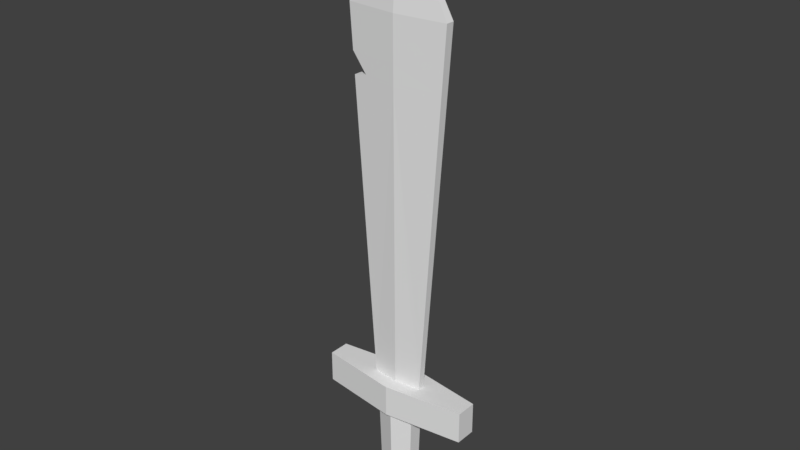 # Source: SM_Sword_001.blend  (saved by Blender 2.79.0; exported with 4.5.12 LTS)
import bpy
from mathutils import Matrix  # noqa: F401  (used for matrix-valued properties, if any)

bpy.ops.wm.read_factory_settings(use_empty=True)
scene = bpy.context.scene
scene.name = 'Scene'

# ---- collections
col_collection_1 = bpy.data.collections.new('Collection 1'); scene.collection.children.link(col_collection_1)

# ---- materials (node trees are filled in below, after node groups)
mat_sword = bpy.data.materials.new('Sword')
mat_sword.alpha_threshold = 0.0
mat_sword.use_transparent_shadow = False
mat_sword.roughness = 0.5

# ---- material node trees

# ---- world
world_world = bpy.data.worlds.new('World'); scene.world = world_world
world_world.color = (0.05088, 0.05088, 0.05088)
world_world.use_sun_shadow = False
world_world.sun_shadow_jitter_overblur = 0.0
world_world.cycles.sampling_method = 'MANUAL'

# ---- meshes
me_cylinder = bpy.data.meshes.new('Cylinder')
me_cylinder.from_pydata([(0.5785, 0.1841, 2.823), (1.123, 0.2979, 10.65), (0.5785, -0.2641, 2.823), (1.123, -0.2882, 10.65), (0.4381, -0.5042, 2.132), (0.4381, 0.5042, 2.132), (1.731, 0.7219, 2.823), (0.3738, -0.4301, 0.0), (0.3738, 0.4301, 0.0), (1.731, -0.7219, 2.823), (-2.6e-09, -0.6272, 10.65), (1.731, 0.7219, 2.132), (1.731, -0.7219, 2.132), (-0.5785, 0.1841, 2.823), (-1.123, 0.2979, 10.65), (-0.5785, -0.2641, 2.823), (-1.123, -0.2882, 10.65), (-4.463e-09, -0.04005, 12.79), (-0.4381, -0.5042, 2.132), (-0.4381, 0.5042, 2.132), (-0.3738, -0.4301, 0.0), (-0.3738, 0.4301, 0.0), (-1.731, -0.7219, 2.132), (-1.731, 0.7219, 2.823), (-1.164e-09, 0.4082, 2.823), (-3.238e-09, 0.4995, 10.65), (-1.164e-09, -0.4882, 2.823), (-4.463e-09, -1.444, 2.823), (-4.463e-09, 1.444, 2.823), (-4.463e-09, -1.444, 2.132), (-4.463e-09, 1.444, 2.132), (-4.463e-09, -1.008, 2.132), (-4.463e-09, 1.008, 2.132), (-4.463e-09, -0.8603, 0.0), (-4.463e-09, 0.8603, 0.0), (-1.731, 0.7219, 2.132), (-1.731, -0.7219, 2.823), (-4.463e-09, 7.92e-09, -4.768e-07), (-2.872e-09, 0.4833, 9.265), (1.027, 0.2778, 9.265), (1.027, -0.284, 9.265), (-2.346e-09, -0.6027, 9.265), (-1.027, 0.2778, 9.265), (-1.027, -0.284, 9.265), (-2.889e-09, 0.4841, 9.33), (1.032, 0.2787, 9.33), (1.032, -0.2842, 9.33), (-2.358e-09, -0.6038, 9.33), (-0.7222, 0.3403, 9.33), (-0.7222, -0.3801, 9.33), (-2.995e-09, 0.4888, 9.73), (1.06, 0.2845, 9.73), (1.06, -0.2854, 9.73), (-2.432e-09, -0.6109, 9.73), (-1.06, 0.2845, 9.73), (-1.06, -0.2854, 9.73)], [], [(50, 25, 1, 51), (51, 1, 3, 52), (52, 3, 10, 53), (3, 1, 17), (2, 9, 6, 0), (1, 25, 17), (10, 3, 17), (15, 36, 27, 26), (24, 28, 23, 13), (9, 27, 29, 12), (28, 6, 11, 30), (30, 11, 5, 32), (12, 29, 31, 4), (11, 12, 4, 5), (5, 4, 7, 8), (32, 5, 8, 34), (4, 31, 33, 7), (12, 11, 6, 9), (50, 54, 14, 25), (54, 55, 16, 14), (55, 53, 10, 16), (16, 17, 14), (13, 23, 36, 15), (14, 17, 25), (10, 17, 16), (26, 27, 9, 2), (36, 22, 29, 27), (28, 30, 35, 23), (30, 32, 19, 35), (22, 18, 31, 29), (35, 19, 18, 22), (19, 21, 20, 18), (32, 34, 21, 19), (18, 20, 33, 31), (22, 36, 23, 35), (0, 6, 28, 24), (21, 34, 37), (34, 8, 37), (7, 33, 37), (33, 20, 37), (20, 21, 37), (8, 7, 37), (15, 26, 41, 43), (13, 15, 43, 42), (24, 13, 42, 38), (2, 40, 41, 26), (0, 39, 40, 2), (24, 38, 39, 0), (43, 41, 47, 49), (42, 43, 49, 48), (38, 42, 48, 44), (40, 46, 47, 41), (39, 45, 46, 40), (38, 44, 45, 39), (49, 47, 53, 55), (48, 49, 55, 54), (44, 48, 54, 50), (46, 52, 53, 47), (45, 51, 52, 46), (44, 50, 51, 45)])
me_cylinder.materials.append(mat_sword)
me_cylinder.use_remesh_preserve_volume = False
me_cylinder.use_remesh_preserve_attributes = False
me_cylinder.use_mirror_vertex_groups = False
me_cylinder.update()

# ---- objects
ob_sword = bpy.data.objects.new('Sword', me_cylinder)

# ---- transforms, parenting, visibility, modifiers, constraints
ob_sword.location = (0.0, 0.0, 0.0)
ob_sword.scale = (0.0549, 0.01732, 0.05511)
ob_sword.lineart.crease_threshold = 0.0

# ---- collection membership
col_collection_1.objects.link(ob_sword)

# ---- scene / render settings (as saved in the file)
scene.frame_start = 1; scene.frame_end = 250; scene.frame_set(1)
scene.render.engine = 'BLENDER_EEVEE_NEXT'
scene.render.resolution_percentage = 50
scene.render.dither_intensity = 0.0
scene.cycles.use_denoising = False
scene.cycles.samples = 128
scene.cycles.sampling_pattern = 'TABULATED_SOBOL'
scene.cycles.use_adaptive_sampling = False
scene.cycles.use_light_tree = False
scene.cycles.blur_glossy = 0.0
scene.cycles.sample_clamp_indirect = 0.0
scene.view_settings.view_transform = 'Standard'
bpy.context.view_layer.update()

# ---- added for rendering (the .blend has no active camera and no usable light): camera, sun
cam_auto = bpy.data.cameras.new('AutoCamera')
cam_auto.lens = 50.0
cam_auto.sensor_width = 36.0
cam_auto.clip_end = 1000.0
ob_auto_camera = bpy.data.objects.new('AutoCamera', cam_auto)
scene.collection.objects.link(ob_auto_camera)
ob_auto_camera.location = (0.677139, -0.812566, 0.894211)
ob_auto_camera.rotation_euler = (1.09748, -7.21219e-08, 0.694738)
scene.camera = ob_auto_camera
light_auto_sun = bpy.data.lights.new('AutoSun', 'SUN')
light_auto_sun.energy = 3.0
light_auto_sun.angle = 0.0523599
ob_auto_sun = bpy.data.objects.new('AutoSun', light_auto_sun)
scene.collection.objects.link(ob_auto_sun)
ob_auto_sun.rotation_euler = (0.872665, 0.174533, 0.523599)
bpy.context.view_layer.update()
